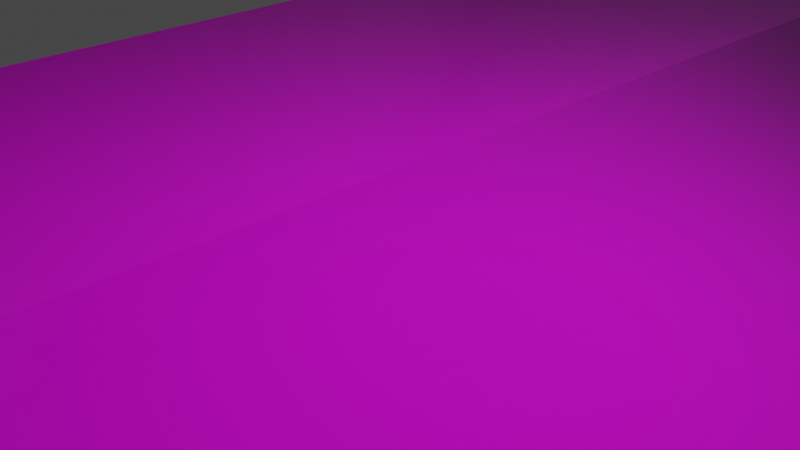 # Source: road.blend  (saved by Blender 2.80.75; exported with 4.5.12 LTS)
import bpy
from mathutils import Matrix  # noqa: F401  (used for matrix-valued properties, if any)

bpy.ops.wm.read_factory_settings(use_empty=True)
scene = bpy.context.scene
scene.name = 'Scene'

# ---- collections
col_collection = bpy.data.collections.new('Collection'); scene.collection.children.link(col_collection)

# ---- images (referenced by path relative to the original .blend; pixels are not part of the script)
import os
ASSET_DIR = os.environ.get("B2B_ASSET_DIR", "")  # directory of the original .blend (textures are referenced by path, not embedded)
HERE = os.path.dirname(os.path.abspath(__file__))  # packed textures are extracted next to this script under _unpacked/

def load_image(name, relpath, width, height, colorspace="sRGB"):
    """Load a texture the original file referenced (path relative to the .blend, or extracted next to this script)."""
    p = next((c for c in (os.path.join(HERE, relpath), os.path.join(ASSET_DIR, relpath)) if relpath and os.path.exists(c)), "")
    if p:
        img = bpy.data.images.load(p, check_existing=True)
        img.name = name
    else:  # same state as the original file: an image datablock whose file is absent (Cycles renders it pink)
        img = bpy.data.images.new(name, width, height)
        img.source = "FILE"
        img.filepath = "//" + (relpath or name)
    img.colorspace_settings.name = colorspace
    return img
img_ground29_nrm_jpg = load_image('Ground29_nrm.jpg', 'Textures/[4K]Ground29/Ground29_nrm.jpg', 1024, 1024, 'Non-Color')
img_ground29_col_jpg = load_image('Ground29_col.jpg', 'Textures/[4K]Ground29/Ground29_col.jpg', 1024, 1024, 'sRGB')
img_ground29_rgh_jpg = load_image('Ground29_rgh.jpg', 'Textures/[4K]Ground29/Ground29_rgh.jpg', 1024, 1024, 'Non-Color')

# ---- materials (node trees are filled in below, after node groups)
mat_dirtroad = bpy.data.materials.new('DirtRoad')
mat_dirtroad.alpha_threshold = 0.0
mat_dirtroad.use_transparent_shadow = False
mat_dirtroad.line_color = (0.0, 0.0, 0.0, 1.0)

# ---- material node trees
mat_dirtroad.use_nodes = True; mat_dirtroad.node_tree.nodes.clear()
_N = mat_dirtroad.node_tree.nodes; _L = mat_dirtroad.node_tree.links
n0 = _N.new('ShaderNodeOutputMaterial'); n0.name = 'Material Output'; n0.location = (300, 300)
n1 = _N.new('ShaderNodeBsdfPrincipled'); n1.name = 'Principled BSDF'; n1.location = (10, 300)
n1.distribution = 'GGX'
n1.subsurface_method = 'BURLEY'
n1.inputs[3].default_value = 1.45
n1.inputs[27].default_value = (0.0, 0.0, 0.0, 1.0)
n1.inputs[28].default_value = 1.0
n2 = _N.new('ShaderNodeTexCoord'); n2.name = 'Texture Coordinate'; n2.location = (-1330, 293)
n3 = _N.new('ShaderNodeTexImage'); n3.name = 'Image Texture.002'; n3.location = (-489, -261)
n3.image = img_ground29_nrm_jpg
n4 = _N.new('ShaderNodeTexImage'); n4.name = 'Image Texture'; n4.location = (-484, 365)
n4.image = img_ground29_col_jpg
n5 = _N.new('ShaderNodeNormalMap'); n5.name = 'Normal Map'; n5.location = (-212, -257)
n6 = _N.new('ShaderNodeTexImage'); n6.name = 'Image Texture.001'; n6.location = (-501, 59)
n6.image = img_ground29_rgh_jpg
n7 = _N.new('ShaderNodeMapping'); n7.name = 'Mapping'; n7.location = (-1093, 287)
n7.inputs[3].default_value = (20.0, 20.0, 1.0)
_L.new(n1.outputs[0], n0.inputs[0])
_L.new(n3.outputs[0], n5.inputs[1])
_L.new(n5.outputs[0], n1.inputs[5])
_L.new(n6.outputs[0], n1.inputs[2])
_L.new(n4.outputs[0], n1.inputs[0])
_L.new(n7.outputs[0], n4.inputs[0])
_L.new(n7.outputs[0], n6.inputs[0])
_L.new(n7.outputs[0], n3.inputs[0])
_L.new(n2.outputs[2], n7.inputs[0])
n0.is_active_output = True

# ---- world
world_world = bpy.data.worlds.new('World'); scene.world = world_world
world_world.use_nodes = True; world_world.node_tree.nodes.clear()
_N = world_world.node_tree.nodes; _L = world_world.node_tree.links
n0 = _N.new('ShaderNodeOutputWorld'); n0.name = 'World Output'; n0.location = (300, 300)
n1 = _N.new('ShaderNodeBackground'); n1.name = 'Background'; n1.location = (10, 300)
n1.inputs[0].default_value = (0.05088, 0.05088, 0.05088, 1.0)
_L.new(n1.outputs[0], n0.inputs[0])
n0.is_active_output = True
world_world.color = (0.05088, 0.05088, 0.05088)
world_world.use_sun_shadow = False
world_world.sun_shadow_jitter_overblur = 0.0

# ---- cameras
cam_camera = bpy.data.cameras.new('Camera')
cam_camera.clip_end = 100.0
cam_camera.ortho_scale = 7.314

# ---- lights
light_light = bpy.data.lights.new('Light', 'POINT')
light_light.transmission_factor = 0.0
light_light.energy = 1000.0
light_light.shadow_soft_size = 0.1
light_light.shadow_maximum_resolution = 0.006
light_light.use_absolute_resolution = True

# ---- meshes
me_plane = bpy.data.meshes.new('Plane')
me_plane.from_pydata([(-7.332, -79.03, 0.0), (7.332, -79.03, 0.0), (-7.332, 79.03, 0.0), (7.332, 79.03, 0.0), (0.0, -79.03, 0.5587), (0.0, 79.03, 0.5587), (-7.332, 79.03, -0.8622), (-7.332, -79.03, -0.8622), (0.0, -79.03, -0.3035), (7.332, -79.03, -0.8622), (7.332, 79.03, -0.8622), (0.0, 79.03, -0.3035)], [], [(4, 5, 3, 1), (0, 2, 5, 4), (8, 9, 10, 11), (7, 8, 11, 6), (3, 5, 11, 10), (5, 2, 6, 11), (4, 1, 9, 8), (0, 4, 8, 7), (1, 3, 10, 9), (2, 0, 7, 6)])
_uv = me_plane.uv_layers.new(name='UVMap')
_uv.uv.foreach_set('vector', [0.03366, 0.4171, 0.03384, 1.0, 0.006426, 1.0, 0.006572, 0.4107, 0.06084, 0.4105, 0.06185, 1.0, 0.03384, 1.0, 0.03366, 0.4171, 0.03364, 0.4139, 0.0115, 0.4081, 0.009676, 0.0003245, 0.03558, 2.64e-05, 0.05581, 0.4079, 0.03364, 0.4139, 0.03558, 2.64e-05, 0.05469, 0.0001226, 0.06379, 0.04949, 0.06191, 0.02476, 0.06482, 0.02476, 0.0667, 0.04949, 0.06191, 0.02476, 0.06379, 2.64e-05, 0.0667, 2.64e-05, 0.06482, 0.02476, 0.03366, 0.4171, 0.006572, 0.4107, 0.0115, 0.4081, 0.03364, 0.4139, 0.06084, 0.4105, 0.03366, 0.4171, 0.03364, 0.4139, 0.05581, 0.4079, 0.006572, 0.4107, 2.64e-05, 0.000514, 0.009676, 0.0003245, 0.0115, 0.4081, 0.06185, 9.723e-05, 0.06084, 0.4105, 0.05581, 0.4079, 0.05469, 0.0001226])
me_plane.materials.append(mat_dirtroad)
me_plane.use_remesh_preserve_volume = False
me_plane.use_remesh_preserve_attributes = False
me_plane.use_mirror_vertex_groups = False
me_plane.update()

# ---- objects
ob_light = bpy.data.objects.new('Light', light_light)
ob_camera = bpy.data.objects.new('Camera', cam_camera)
ob_plane = bpy.data.objects.new('Plane', me_plane)

# ---- transforms, parenting, visibility, modifiers, constraints
ob_light.location = (4.076, 1.005, 5.904)
ob_light.rotation_euler = (0.6503, 0.05522, 1.866)
ob_light.lock_rotations_4d = False
ob_light.empty_display_type = 'ARROWS'
ob_light.color = (0.0, 0.0, 0.0, 0.0)
ob_light.lineart.crease_threshold = 0.0
ob_camera.location = (7.359, -6.926, 4.958)
ob_camera.rotation_euler = (1.109, 0.0, 0.8149)
ob_camera.lock_rotations_4d = False
ob_camera.empty_display_type = 'ARROWS'
ob_camera.color = (0.0, 0.0, 0.0, 0.0)
ob_camera.display_type = 'WIRE'
ob_camera.lineart.crease_threshold = 0.0
ob_plane.location = (0.0, 0.0, 0.0)
ob_plane.lineart.crease_threshold = 0.0

# ---- collection membership
col_collection.objects.link(ob_light)
col_collection.objects.link(ob_camera)
col_collection.objects.link(ob_plane)

# ---- scene / render settings (as saved in the file)
scene.camera = ob_camera
scene.frame_start = 1; scene.frame_end = 250; scene.frame_set(120)
scene.render.engine = 'BLENDER_EEVEE_NEXT'
scene.cycles.use_denoising = False
scene.cycles.samples = 128
scene.cycles.sampling_pattern = 'TABULATED_SOBOL'
scene.cycles.use_adaptive_sampling = False
scene.cycles.use_light_tree = False
scene.view_settings.view_transform = 'Filmic'
bpy.context.view_layer.update()
